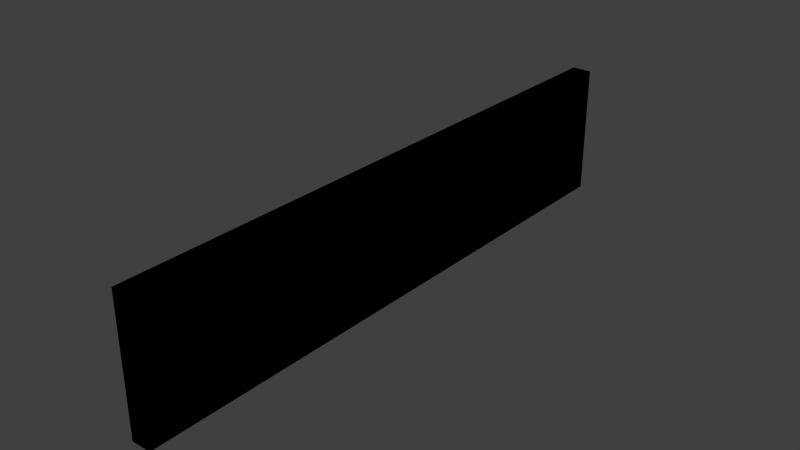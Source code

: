 # Source: sign_plank_1.blend  (saved by Blender 2.73.0; exported with 4.5.12 LTS)
import bpy
from mathutils import Matrix  # noqa: F401  (used for matrix-valued properties, if any)

bpy.ops.wm.read_factory_settings(use_empty=True)
scene = bpy.context.scene
scene.name = 'Scene'

# ---- collections
col_collection_1 = bpy.data.collections.new('Collection 1'); scene.collection.children.link(col_collection_1)

# ---- world
world_world = bpy.data.worlds.new('World'); scene.world = world_world
world_world.color = (0.05088, 0.05088, 0.05088)
world_world.use_sun_shadow = False
world_world.sun_shadow_jitter_overblur = 0.0
world_world.cycles.sampling_method = 'MANUAL'
world_world.cycles.sample_map_resolution = 256

# ---- meshes
me_cube_000 = bpy.data.meshes.new('Cube.000')
me_cube_000.from_pydata([(-1.5, -45.0, -10.0), (-1.5, 45.0, -10.0), (1.5, 45.0, -10.0), (1.5, -45.0, -10.0), (-1.5, -45.0, 10.0), (-1.5, 45.0, 10.0), (1.5, 45.0, 10.0), (1.5, -45.0, 10.0)], [], [(4, 5, 1, 0), (5, 6, 2, 1), (6, 7, 3, 2), (7, 4, 0, 3), (0, 1, 2, 3), (7, 6, 5, 4)])
_uv = me_cube_000.uv_layers.new(name='UVMap')
_uv.uv.foreach_set('vector', [0.03131, 0.2396, 0.9687, 0.2396, 0.9687, 0.4479, 0.03131, 0.4479, 0.9687, 0.2396, 0.9999, 0.2396, 0.9999, 0.4479, 0.9687, 0.4479, 0.9687, 0.2084, 0.03131, 0.2084, 0.03131, 6.921e-05, 0.9687, 6.921e-05, 6.921e-05, 0.2396, 0.03131, 0.2396, 0.03131, 0.4479, 6.937e-05, 0.4479, 0.03131, 0.4479, 0.9687, 0.4479, 0.9687, 0.4792, 0.03131, 0.4792, 0.03131, 0.2084, 0.9687, 0.2084, 0.9687, 0.2396, 0.03131, 0.2396])
me_cube_000.use_remesh_preserve_volume = False
me_cube_000.use_remesh_preserve_attributes = False
me_cube_000.use_mirror_vertex_groups = False
me_cube_000.update()
me_cube_004 = bpy.data.meshes.new('Cube.004')
me_cube_004.from_pydata([(-1.5, -45.0, -10.0), (-1.5, 45.0, -10.0), (1.5, 45.0, -10.0), (1.5, -45.0, -10.0), (-1.5, -45.0, 10.0), (-1.5, 45.0, 10.0), (1.5, 45.0, 10.0), (1.5, -45.0, 10.0)], [], [(4, 5, 1, 0), (5, 6, 2, 1), (6, 7, 3, 2), (7, 4, 0, 3), (0, 1, 2, 3), (7, 6, 5, 4)])
_uv = me_cube_004.uv_layers.new(name='UVMap')
_uv.uv.foreach_set('vector', [0.03131, 0.2396, 0.9687, 0.2396, 0.9687, 0.4479, 0.03131, 0.4479, 0.9687, 0.2396, 0.9999, 0.2396, 0.9999, 0.4479, 0.9687, 0.4479, 0.9687, 0.2084, 0.03131, 0.2084, 0.03131, 6.921e-05, 0.9687, 6.921e-05, 6.921e-05, 0.2396, 0.03131, 0.2396, 0.03131, 0.4479, 6.937e-05, 0.4479, 0.03131, 0.4479, 0.9687, 0.4479, 0.9687, 0.4792, 0.03131, 0.4792, 0.03131, 0.2084, 0.9687, 0.2084, 0.9687, 0.2396, 0.03131, 0.2396])
me_cube_004.use_remesh_preserve_volume = False
me_cube_004.use_remesh_preserve_attributes = False
me_cube_004.use_mirror_vertex_groups = False
me_cube_004.update()

# ---- objects
ob_ubx_plank_1 = bpy.data.objects.new('UBX_plank_1', me_cube_000)
ob_plank_1 = bpy.data.objects.new('plank_1', me_cube_004)

# ---- transforms, parenting, visibility, modifiers, constraints
ob_ubx_plank_1.location = (0.0, 0.0, 0.0)
ob_ubx_plank_1.hide_viewport = True
ob_ubx_plank_1.lineart.crease_threshold = 0.0
ob_plank_1.location = (0.0, 0.0, 0.0)
ob_plank_1.lineart.crease_threshold = 0.0

# ---- collection membership
col_collection_1.objects.link(ob_ubx_plank_1)
col_collection_1.objects.link(ob_plank_1)

# ---- scene / render settings (as saved in the file)
scene.frame_start = 1; scene.frame_end = 250; scene.frame_set(1)
scene.render.engine = 'CYCLES'
scene.render.resolution_percentage = 50
scene.render.dither_intensity = 0.0
scene.cycles.use_denoising = False
scene.cycles.samples = 10
scene.cycles.sampling_pattern = 'TABULATED_SOBOL'
scene.cycles.light_sampling_threshold = 0.0
scene.cycles.use_adaptive_sampling = False
scene.cycles.use_light_tree = False
scene.cycles.blur_glossy = 0.0
scene.cycles.pixel_filter_type = 'GAUSSIAN'
scene.cycles.sample_clamp_indirect = 0.0
scene.view_settings.view_transform = 'Standard'
bpy.context.view_layer.update()

# ---- added for rendering (the .blend has no active camera and no usable light): camera, sun
cam_auto = bpy.data.cameras.new('AutoCamera')
cam_auto.lens = 50.0
cam_auto.sensor_width = 36.0
cam_auto.clip_end = 1497.83
ob_auto_camera = bpy.data.objects.new('AutoCamera', cam_auto)
scene.collection.objects.link(ob_auto_camera)
ob_auto_camera.location = (85.3466, -102.416, 68.2773)
ob_auto_camera.rotation_euler = (1.09748, -7.21219e-08, 0.694738)
scene.camera = ob_auto_camera
light_auto_sun = bpy.data.lights.new('AutoSun', 'SUN')
light_auto_sun.energy = 3.0
light_auto_sun.angle = 0.0523599
ob_auto_sun = bpy.data.objects.new('AutoSun', light_auto_sun)
scene.collection.objects.link(ob_auto_sun)
ob_auto_sun.rotation_euler = (0.872665, 0.174533, 0.523599)
bpy.context.view_layer.update()
